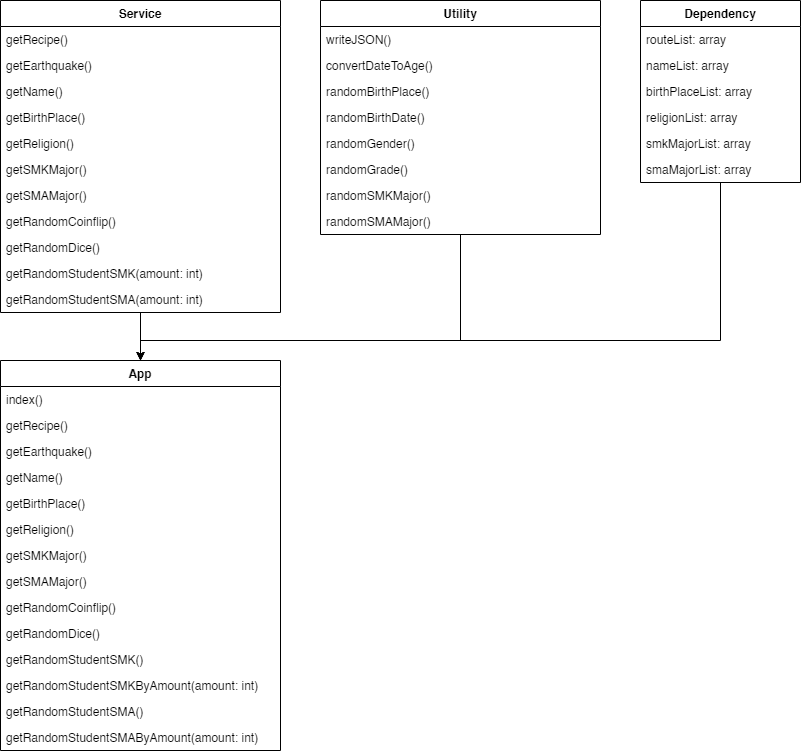

The diagram above was exported from draw.io. Its source (the exported page's mxGraphModel, read from the mxfile embedded in the PNG):
<mxGraphModel dx="1765" dy="779" grid="1" gridSize="10" guides="1" tooltips="1" connect="1" arrows="1" fold="1" page="1" pageScale="1" pageWidth="827" pageHeight="1169" math="0" shadow="0">
  <root>
    <mxCell id="WIyWlLk6GJQsqaUBKTNV-0" />
    <mxCell id="WIyWlLk6GJQsqaUBKTNV-1" parent="WIyWlLk6GJQsqaUBKTNV-0" />
    <mxCell id="jVg26kCCUT8lUmhEFZQu-0" value="App" style="swimlane;fontStyle=1;align=center;verticalAlign=top;childLayout=stackLayout;horizontal=1;startSize=26;horizontalStack=0;resizeParent=1;resizeParentMax=0;resizeLast=0;collapsible=1;marginBottom=0;" vertex="1" parent="WIyWlLk6GJQsqaUBKTNV-1">
      <mxGeometry x="40" y="400" width="280" height="390" as="geometry" />
    </mxCell>
    <mxCell id="jVg26kCCUT8lUmhEFZQu-3" value="index()" style="text;strokeColor=none;fillColor=none;align=left;verticalAlign=top;spacingLeft=4;spacingRight=4;overflow=hidden;rotatable=0;points=[[0,0.5],[1,0.5]];portConstraint=eastwest;" vertex="1" parent="jVg26kCCUT8lUmhEFZQu-0">
      <mxGeometry y="26" width="280" height="26" as="geometry" />
    </mxCell>
    <mxCell id="jVg26kCCUT8lUmhEFZQu-6" value="getRecipe()" style="text;strokeColor=none;fillColor=none;align=left;verticalAlign=top;spacingLeft=4;spacingRight=4;overflow=hidden;rotatable=0;points=[[0,0.5],[1,0.5]];portConstraint=eastwest;" vertex="1" parent="jVg26kCCUT8lUmhEFZQu-0">
      <mxGeometry y="52" width="280" height="26" as="geometry" />
    </mxCell>
    <mxCell id="jVg26kCCUT8lUmhEFZQu-5" value="getEarthquake()" style="text;strokeColor=none;fillColor=none;align=left;verticalAlign=top;spacingLeft=4;spacingRight=4;overflow=hidden;rotatable=0;points=[[0,0.5],[1,0.5]];portConstraint=eastwest;" vertex="1" parent="jVg26kCCUT8lUmhEFZQu-0">
      <mxGeometry y="78" width="280" height="26" as="geometry" />
    </mxCell>
    <mxCell id="jVg26kCCUT8lUmhEFZQu-8" value="getName()" style="text;strokeColor=none;fillColor=none;align=left;verticalAlign=top;spacingLeft=4;spacingRight=4;overflow=hidden;rotatable=0;points=[[0,0.5],[1,0.5]];portConstraint=eastwest;" vertex="1" parent="jVg26kCCUT8lUmhEFZQu-0">
      <mxGeometry y="104" width="280" height="26" as="geometry" />
    </mxCell>
    <mxCell id="jVg26kCCUT8lUmhEFZQu-4" value="getBirthPlace()" style="text;strokeColor=none;fillColor=none;align=left;verticalAlign=top;spacingLeft=4;spacingRight=4;overflow=hidden;rotatable=0;points=[[0,0.5],[1,0.5]];portConstraint=eastwest;" vertex="1" parent="jVg26kCCUT8lUmhEFZQu-0">
      <mxGeometry y="130" width="280" height="26" as="geometry" />
    </mxCell>
    <mxCell id="jVg26kCCUT8lUmhEFZQu-7" value="getReligion()" style="text;strokeColor=none;fillColor=none;align=left;verticalAlign=top;spacingLeft=4;spacingRight=4;overflow=hidden;rotatable=0;points=[[0,0.5],[1,0.5]];portConstraint=eastwest;" vertex="1" parent="jVg26kCCUT8lUmhEFZQu-0">
      <mxGeometry y="156" width="280" height="26" as="geometry" />
    </mxCell>
    <mxCell id="jVg26kCCUT8lUmhEFZQu-12" value="getSMKMajor()" style="text;strokeColor=none;fillColor=none;align=left;verticalAlign=top;spacingLeft=4;spacingRight=4;overflow=hidden;rotatable=0;points=[[0,0.5],[1,0.5]];portConstraint=eastwest;" vertex="1" parent="jVg26kCCUT8lUmhEFZQu-0">
      <mxGeometry y="182" width="280" height="26" as="geometry" />
    </mxCell>
    <mxCell id="jVg26kCCUT8lUmhEFZQu-9" value="getSMAMajor()" style="text;strokeColor=none;fillColor=none;align=left;verticalAlign=top;spacingLeft=4;spacingRight=4;overflow=hidden;rotatable=0;points=[[0,0.5],[1,0.5]];portConstraint=eastwest;" vertex="1" parent="jVg26kCCUT8lUmhEFZQu-0">
      <mxGeometry y="208" width="280" height="26" as="geometry" />
    </mxCell>
    <mxCell id="jVg26kCCUT8lUmhEFZQu-11" value="getRandomCoinflip()" style="text;strokeColor=none;fillColor=none;align=left;verticalAlign=top;spacingLeft=4;spacingRight=4;overflow=hidden;rotatable=0;points=[[0,0.5],[1,0.5]];portConstraint=eastwest;" vertex="1" parent="jVg26kCCUT8lUmhEFZQu-0">
      <mxGeometry y="234" width="280" height="26" as="geometry" />
    </mxCell>
    <mxCell id="jVg26kCCUT8lUmhEFZQu-10" value="getRandomDice()" style="text;strokeColor=none;fillColor=none;align=left;verticalAlign=top;spacingLeft=4;spacingRight=4;overflow=hidden;rotatable=0;points=[[0,0.5],[1,0.5]];portConstraint=eastwest;" vertex="1" parent="jVg26kCCUT8lUmhEFZQu-0">
      <mxGeometry y="260" width="280" height="26" as="geometry" />
    </mxCell>
    <mxCell id="jVg26kCCUT8lUmhEFZQu-13" value="getRandomStudentSMK()" style="text;strokeColor=none;fillColor=none;align=left;verticalAlign=top;spacingLeft=4;spacingRight=4;overflow=hidden;rotatable=0;points=[[0,0.5],[1,0.5]];portConstraint=eastwest;" vertex="1" parent="jVg26kCCUT8lUmhEFZQu-0">
      <mxGeometry y="286" width="280" height="26" as="geometry" />
    </mxCell>
    <mxCell id="jVg26kCCUT8lUmhEFZQu-27" value="getRandomStudentSMKByAmount(amount: int)" style="text;strokeColor=none;fillColor=none;align=left;verticalAlign=top;spacingLeft=4;spacingRight=4;overflow=hidden;rotatable=0;points=[[0,0.5],[1,0.5]];portConstraint=eastwest;" vertex="1" parent="jVg26kCCUT8lUmhEFZQu-0">
      <mxGeometry y="312" width="280" height="26" as="geometry" />
    </mxCell>
    <mxCell id="jVg26kCCUT8lUmhEFZQu-28" value="getRandomStudentSMA()" style="text;strokeColor=none;fillColor=none;align=left;verticalAlign=top;spacingLeft=4;spacingRight=4;overflow=hidden;rotatable=0;points=[[0,0.5],[1,0.5]];portConstraint=eastwest;" vertex="1" parent="jVg26kCCUT8lUmhEFZQu-0">
      <mxGeometry y="338" width="280" height="26" as="geometry" />
    </mxCell>
    <mxCell id="jVg26kCCUT8lUmhEFZQu-29" value="getRandomStudentSMAByAmount(amount: int)" style="text;strokeColor=none;fillColor=none;align=left;verticalAlign=top;spacingLeft=4;spacingRight=4;overflow=hidden;rotatable=0;points=[[0,0.5],[1,0.5]];portConstraint=eastwest;" vertex="1" parent="jVg26kCCUT8lUmhEFZQu-0">
      <mxGeometry y="364" width="280" height="26" as="geometry" />
    </mxCell>
    <mxCell id="jVg26kCCUT8lUmhEFZQu-75" style="edgeStyle=orthogonalEdgeStyle;rounded=0;orthogonalLoop=1;jettySize=auto;html=1;entryX=0.5;entryY=0;entryDx=0;entryDy=0;" edge="1" parent="WIyWlLk6GJQsqaUBKTNV-1" source="jVg26kCCUT8lUmhEFZQu-30" target="jVg26kCCUT8lUmhEFZQu-0">
      <mxGeometry relative="1" as="geometry">
        <Array as="points">
          <mxPoint x="760" y="380" />
          <mxPoint x="180" y="380" />
        </Array>
      </mxGeometry>
    </mxCell>
    <mxCell id="jVg26kCCUT8lUmhEFZQu-30" value="Dependency" style="swimlane;fontStyle=1;align=center;verticalAlign=top;childLayout=stackLayout;horizontal=1;startSize=26;horizontalStack=0;resizeParent=1;resizeParentMax=0;resizeLast=0;collapsible=1;marginBottom=0;" vertex="1" parent="WIyWlLk6GJQsqaUBKTNV-1">
      <mxGeometry x="680" y="40" width="160" height="182" as="geometry" />
    </mxCell>
    <mxCell id="jVg26kCCUT8lUmhEFZQu-31" value="routeList: array" style="text;strokeColor=none;fillColor=none;align=left;verticalAlign=top;spacingLeft=4;spacingRight=4;overflow=hidden;rotatable=0;points=[[0,0.5],[1,0.5]];portConstraint=eastwest;" vertex="1" parent="jVg26kCCUT8lUmhEFZQu-30">
      <mxGeometry y="26" width="160" height="26" as="geometry" />
    </mxCell>
    <mxCell id="jVg26kCCUT8lUmhEFZQu-36" value="nameList: array" style="text;strokeColor=none;fillColor=none;align=left;verticalAlign=top;spacingLeft=4;spacingRight=4;overflow=hidden;rotatable=0;points=[[0,0.5],[1,0.5]];portConstraint=eastwest;" vertex="1" parent="jVg26kCCUT8lUmhEFZQu-30">
      <mxGeometry y="52" width="160" height="26" as="geometry" />
    </mxCell>
    <mxCell id="jVg26kCCUT8lUmhEFZQu-38" value="birthPlaceList: array" style="text;strokeColor=none;fillColor=none;align=left;verticalAlign=top;spacingLeft=4;spacingRight=4;overflow=hidden;rotatable=0;points=[[0,0.5],[1,0.5]];portConstraint=eastwest;" vertex="1" parent="jVg26kCCUT8lUmhEFZQu-30">
      <mxGeometry y="78" width="160" height="26" as="geometry" />
    </mxCell>
    <mxCell id="jVg26kCCUT8lUmhEFZQu-37" value="religionList: array" style="text;strokeColor=none;fillColor=none;align=left;verticalAlign=top;spacingLeft=4;spacingRight=4;overflow=hidden;rotatable=0;points=[[0,0.5],[1,0.5]];portConstraint=eastwest;" vertex="1" parent="jVg26kCCUT8lUmhEFZQu-30">
      <mxGeometry y="104" width="160" height="26" as="geometry" />
    </mxCell>
    <mxCell id="jVg26kCCUT8lUmhEFZQu-34" value="smkMajorList: array" style="text;strokeColor=none;fillColor=none;align=left;verticalAlign=top;spacingLeft=4;spacingRight=4;overflow=hidden;rotatable=0;points=[[0,0.5],[1,0.5]];portConstraint=eastwest;" vertex="1" parent="jVg26kCCUT8lUmhEFZQu-30">
      <mxGeometry y="130" width="160" height="26" as="geometry" />
    </mxCell>
    <mxCell id="jVg26kCCUT8lUmhEFZQu-35" value="smaMajorList: array" style="text;strokeColor=none;fillColor=none;align=left;verticalAlign=top;spacingLeft=4;spacingRight=4;overflow=hidden;rotatable=0;points=[[0,0.5],[1,0.5]];portConstraint=eastwest;" vertex="1" parent="jVg26kCCUT8lUmhEFZQu-30">
      <mxGeometry y="156" width="160" height="26" as="geometry" />
    </mxCell>
    <mxCell id="jVg26kCCUT8lUmhEFZQu-73" style="edgeStyle=orthogonalEdgeStyle;rounded=0;orthogonalLoop=1;jettySize=auto;html=1;entryX=0.5;entryY=0;entryDx=0;entryDy=0;" edge="1" parent="WIyWlLk6GJQsqaUBKTNV-1" source="jVg26kCCUT8lUmhEFZQu-46" target="jVg26kCCUT8lUmhEFZQu-0">
      <mxGeometry relative="1" as="geometry" />
    </mxCell>
    <mxCell id="jVg26kCCUT8lUmhEFZQu-46" value="Service" style="swimlane;fontStyle=1;align=center;verticalAlign=top;childLayout=stackLayout;horizontal=1;startSize=26;horizontalStack=0;resizeParent=1;resizeParentMax=0;resizeLast=0;collapsible=1;marginBottom=0;" vertex="1" parent="WIyWlLk6GJQsqaUBKTNV-1">
      <mxGeometry x="40" y="40" width="280" height="312" as="geometry" />
    </mxCell>
    <mxCell id="jVg26kCCUT8lUmhEFZQu-48" value="getRecipe()" style="text;strokeColor=none;fillColor=none;align=left;verticalAlign=top;spacingLeft=4;spacingRight=4;overflow=hidden;rotatable=0;points=[[0,0.5],[1,0.5]];portConstraint=eastwest;" vertex="1" parent="jVg26kCCUT8lUmhEFZQu-46">
      <mxGeometry y="26" width="280" height="26" as="geometry" />
    </mxCell>
    <mxCell id="jVg26kCCUT8lUmhEFZQu-49" value="getEarthquake()" style="text;strokeColor=none;fillColor=none;align=left;verticalAlign=top;spacingLeft=4;spacingRight=4;overflow=hidden;rotatable=0;points=[[0,0.5],[1,0.5]];portConstraint=eastwest;" vertex="1" parent="jVg26kCCUT8lUmhEFZQu-46">
      <mxGeometry y="52" width="280" height="26" as="geometry" />
    </mxCell>
    <mxCell id="jVg26kCCUT8lUmhEFZQu-50" value="getName()" style="text;strokeColor=none;fillColor=none;align=left;verticalAlign=top;spacingLeft=4;spacingRight=4;overflow=hidden;rotatable=0;points=[[0,0.5],[1,0.5]];portConstraint=eastwest;" vertex="1" parent="jVg26kCCUT8lUmhEFZQu-46">
      <mxGeometry y="78" width="280" height="26" as="geometry" />
    </mxCell>
    <mxCell id="jVg26kCCUT8lUmhEFZQu-51" value="getBirthPlace()" style="text;strokeColor=none;fillColor=none;align=left;verticalAlign=top;spacingLeft=4;spacingRight=4;overflow=hidden;rotatable=0;points=[[0,0.5],[1,0.5]];portConstraint=eastwest;" vertex="1" parent="jVg26kCCUT8lUmhEFZQu-46">
      <mxGeometry y="104" width="280" height="26" as="geometry" />
    </mxCell>
    <mxCell id="jVg26kCCUT8lUmhEFZQu-52" value="getReligion()" style="text;strokeColor=none;fillColor=none;align=left;verticalAlign=top;spacingLeft=4;spacingRight=4;overflow=hidden;rotatable=0;points=[[0,0.5],[1,0.5]];portConstraint=eastwest;" vertex="1" parent="jVg26kCCUT8lUmhEFZQu-46">
      <mxGeometry y="130" width="280" height="26" as="geometry" />
    </mxCell>
    <mxCell id="jVg26kCCUT8lUmhEFZQu-53" value="getSMKMajor()" style="text;strokeColor=none;fillColor=none;align=left;verticalAlign=top;spacingLeft=4;spacingRight=4;overflow=hidden;rotatable=0;points=[[0,0.5],[1,0.5]];portConstraint=eastwest;" vertex="1" parent="jVg26kCCUT8lUmhEFZQu-46">
      <mxGeometry y="156" width="280" height="26" as="geometry" />
    </mxCell>
    <mxCell id="jVg26kCCUT8lUmhEFZQu-54" value="getSMAMajor()" style="text;strokeColor=none;fillColor=none;align=left;verticalAlign=top;spacingLeft=4;spacingRight=4;overflow=hidden;rotatable=0;points=[[0,0.5],[1,0.5]];portConstraint=eastwest;" vertex="1" parent="jVg26kCCUT8lUmhEFZQu-46">
      <mxGeometry y="182" width="280" height="26" as="geometry" />
    </mxCell>
    <mxCell id="jVg26kCCUT8lUmhEFZQu-55" value="getRandomCoinflip()" style="text;strokeColor=none;fillColor=none;align=left;verticalAlign=top;spacingLeft=4;spacingRight=4;overflow=hidden;rotatable=0;points=[[0,0.5],[1,0.5]];portConstraint=eastwest;" vertex="1" parent="jVg26kCCUT8lUmhEFZQu-46">
      <mxGeometry y="208" width="280" height="26" as="geometry" />
    </mxCell>
    <mxCell id="jVg26kCCUT8lUmhEFZQu-56" value="getRandomDice()" style="text;strokeColor=none;fillColor=none;align=left;verticalAlign=top;spacingLeft=4;spacingRight=4;overflow=hidden;rotatable=0;points=[[0,0.5],[1,0.5]];portConstraint=eastwest;" vertex="1" parent="jVg26kCCUT8lUmhEFZQu-46">
      <mxGeometry y="234" width="280" height="26" as="geometry" />
    </mxCell>
    <mxCell id="jVg26kCCUT8lUmhEFZQu-57" value="getRandomStudentSMK(amount: int)" style="text;strokeColor=none;fillColor=none;align=left;verticalAlign=top;spacingLeft=4;spacingRight=4;overflow=hidden;rotatable=0;points=[[0,0.5],[1,0.5]];portConstraint=eastwest;" vertex="1" parent="jVg26kCCUT8lUmhEFZQu-46">
      <mxGeometry y="260" width="280" height="26" as="geometry" />
    </mxCell>
    <mxCell id="jVg26kCCUT8lUmhEFZQu-59" value="getRandomStudentSMA(amount: int)" style="text;strokeColor=none;fillColor=none;align=left;verticalAlign=top;spacingLeft=4;spacingRight=4;overflow=hidden;rotatable=0;points=[[0,0.5],[1,0.5]];portConstraint=eastwest;" vertex="1" parent="jVg26kCCUT8lUmhEFZQu-46">
      <mxGeometry y="286" width="280" height="26" as="geometry" />
    </mxCell>
    <mxCell id="jVg26kCCUT8lUmhEFZQu-74" style="edgeStyle=orthogonalEdgeStyle;rounded=0;orthogonalLoop=1;jettySize=auto;html=1;entryX=0.5;entryY=0;entryDx=0;entryDy=0;" edge="1" parent="WIyWlLk6GJQsqaUBKTNV-1" source="jVg26kCCUT8lUmhEFZQu-61" target="jVg26kCCUT8lUmhEFZQu-0">
      <mxGeometry relative="1" as="geometry">
        <Array as="points">
          <mxPoint x="500" y="380" />
          <mxPoint x="180" y="380" />
        </Array>
      </mxGeometry>
    </mxCell>
    <mxCell id="jVg26kCCUT8lUmhEFZQu-61" value="Utility" style="swimlane;fontStyle=1;align=center;verticalAlign=top;childLayout=stackLayout;horizontal=1;startSize=26;horizontalStack=0;resizeParent=1;resizeParentMax=0;resizeLast=0;collapsible=1;marginBottom=0;" vertex="1" parent="WIyWlLk6GJQsqaUBKTNV-1">
      <mxGeometry x="360" y="40" width="280" height="234" as="geometry" />
    </mxCell>
    <mxCell id="jVg26kCCUT8lUmhEFZQu-62" value="writeJSON()" style="text;strokeColor=none;fillColor=none;align=left;verticalAlign=top;spacingLeft=4;spacingRight=4;overflow=hidden;rotatable=0;points=[[0,0.5],[1,0.5]];portConstraint=eastwest;" vertex="1" parent="jVg26kCCUT8lUmhEFZQu-61">
      <mxGeometry y="26" width="280" height="26" as="geometry" />
    </mxCell>
    <mxCell id="jVg26kCCUT8lUmhEFZQu-63" value="convertDateToAge()" style="text;strokeColor=none;fillColor=none;align=left;verticalAlign=top;spacingLeft=4;spacingRight=4;overflow=hidden;rotatable=0;points=[[0,0.5],[1,0.5]];portConstraint=eastwest;" vertex="1" parent="jVg26kCCUT8lUmhEFZQu-61">
      <mxGeometry y="52" width="280" height="26" as="geometry" />
    </mxCell>
    <mxCell id="jVg26kCCUT8lUmhEFZQu-64" value="randomBirthPlace()" style="text;strokeColor=none;fillColor=none;align=left;verticalAlign=top;spacingLeft=4;spacingRight=4;overflow=hidden;rotatable=0;points=[[0,0.5],[1,0.5]];portConstraint=eastwest;" vertex="1" parent="jVg26kCCUT8lUmhEFZQu-61">
      <mxGeometry y="78" width="280" height="26" as="geometry" />
    </mxCell>
    <mxCell id="jVg26kCCUT8lUmhEFZQu-65" value="randomBirthDate()" style="text;strokeColor=none;fillColor=none;align=left;verticalAlign=top;spacingLeft=4;spacingRight=4;overflow=hidden;rotatable=0;points=[[0,0.5],[1,0.5]];portConstraint=eastwest;" vertex="1" parent="jVg26kCCUT8lUmhEFZQu-61">
      <mxGeometry y="104" width="280" height="26" as="geometry" />
    </mxCell>
    <mxCell id="jVg26kCCUT8lUmhEFZQu-66" value="randomGender()" style="text;strokeColor=none;fillColor=none;align=left;verticalAlign=top;spacingLeft=4;spacingRight=4;overflow=hidden;rotatable=0;points=[[0,0.5],[1,0.5]];portConstraint=eastwest;" vertex="1" parent="jVg26kCCUT8lUmhEFZQu-61">
      <mxGeometry y="130" width="280" height="26" as="geometry" />
    </mxCell>
    <mxCell id="jVg26kCCUT8lUmhEFZQu-67" value="randomGrade()" style="text;strokeColor=none;fillColor=none;align=left;verticalAlign=top;spacingLeft=4;spacingRight=4;overflow=hidden;rotatable=0;points=[[0,0.5],[1,0.5]];portConstraint=eastwest;" vertex="1" parent="jVg26kCCUT8lUmhEFZQu-61">
      <mxGeometry y="156" width="280" height="26" as="geometry" />
    </mxCell>
    <mxCell id="jVg26kCCUT8lUmhEFZQu-68" value="randomSMKMajor()" style="text;strokeColor=none;fillColor=none;align=left;verticalAlign=top;spacingLeft=4;spacingRight=4;overflow=hidden;rotatable=0;points=[[0,0.5],[1,0.5]];portConstraint=eastwest;" vertex="1" parent="jVg26kCCUT8lUmhEFZQu-61">
      <mxGeometry y="182" width="280" height="26" as="geometry" />
    </mxCell>
    <mxCell id="jVg26kCCUT8lUmhEFZQu-69" value="randomSMAMajor()" style="text;strokeColor=none;fillColor=none;align=left;verticalAlign=top;spacingLeft=4;spacingRight=4;overflow=hidden;rotatable=0;points=[[0,0.5],[1,0.5]];portConstraint=eastwest;" vertex="1" parent="jVg26kCCUT8lUmhEFZQu-61">
      <mxGeometry y="208" width="280" height="26" as="geometry" />
    </mxCell>
  </root>
</mxGraphModel>